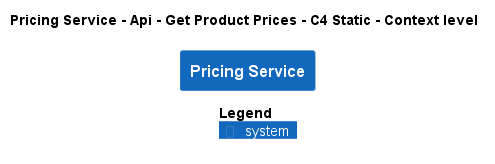

The diagram above was rendered by PlantUML. Its source (embedded in the PNG):
@startuml
!pragma layout smetana
!include ..\..\..\..\..\..\..\.c4s\C4_Context.puml

AddElementTag("c4interflow:lifecycle:new", $bgColor=green, $fontColor=#ffffff, $borderColor=green, $shadowing="False")
AddElementTag("c4interflow:lifecycle:changed", $bgColor=orange, $fontColor=#ffffff, $borderColor=orange, $shadowing="False")
AddElementTag("c4interflow:lifecycle:removed", $bgColor=red, $fontColor=#ffffff, $borderColor=red, $shadowing="False")

AddRelTag("c4interflow:lifecycle:new", $textColor=green, $lineColor=green)
AddRelTag("c4interflow:lifecycle:changed", $textColor=orange, $lineColor=orange)
AddRelTag("c4interflow:lifecycle:removed", $textColor=red, $lineColor=red)

SHOW_PERSON_PORTRAIT()
LAYOUT_TOP_DOWN()

skinparam linetype polyline

title Pricing Service - Api - Get Product Prices - C4 Static - Context level

System(ECommercePlatform.SoftwareSystems.PricingService, "Pricing Service", "")



SHOW_LEGEND()
@enduml